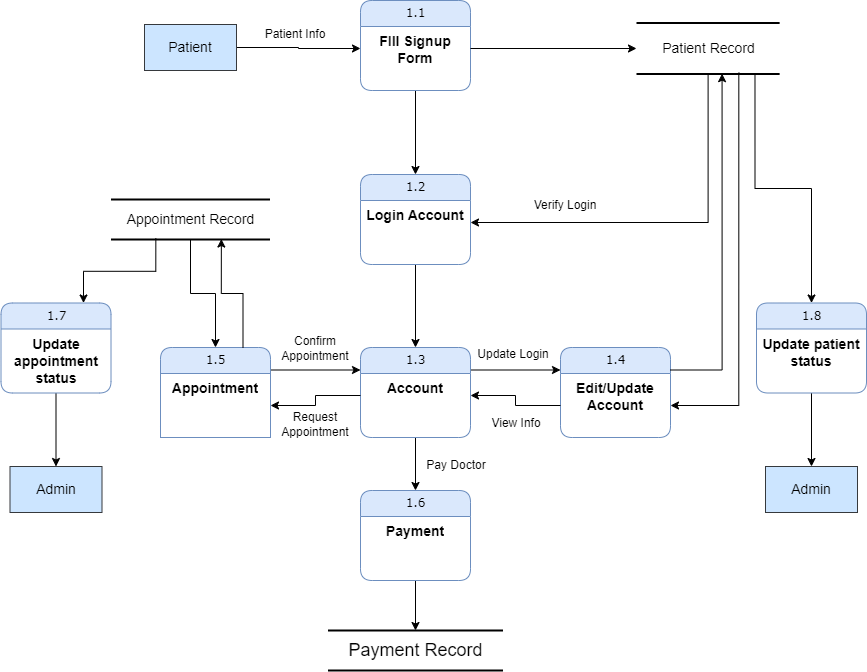

The diagram above was exported from draw.io. Its source (the exported page's mxGraphModel, read from the mxfile embedded in the PNG):
<mxGraphModel dx="1194" dy="575" grid="1" gridSize="10" guides="1" tooltips="1" connect="1" arrows="1" fold="1" page="1" pageScale="1" pageWidth="1100" pageHeight="850" background="none" math="0" shadow="0">
  <root>
    <mxCell id="0" />
    <mxCell id="1" parent="0" />
    <mxCell id="BUxcxvhgxLQ51h7OhQjl-6" style="edgeStyle=orthogonalEdgeStyle;rounded=0;orthogonalLoop=1;jettySize=auto;html=1;exitX=0.5;exitY=1;exitDx=0;exitDy=0;" parent="1" source="21ea969265ad0168-6" target="BUxcxvhgxLQ51h7OhQjl-3" edge="1">
      <mxGeometry relative="1" as="geometry" />
    </mxCell>
    <mxCell id="21ea969265ad0168-6" value="1.1" style="swimlane;html=1;fontStyle=0;childLayout=stackLayout;horizontal=1;startSize=26;horizontalStack=0;resizeParent=1;resizeLast=0;collapsible=1;marginBottom=0;swimlaneFillColor=#ffffff;align=center;rounded=1;shadow=0;comic=0;labelBackgroundColor=none;strokeWidth=1;fontFamily=Verdana;fontSize=12;fillColor=#dae8fc;strokeColor=#6c8ebf;" parent="1" vertex="1">
      <mxGeometry x="474" y="50" width="110" height="90" as="geometry" />
    </mxCell>
    <mxCell id="21ea969265ad0168-8" value="&lt;b&gt;&lt;font style=&quot;font-size: 14px;&quot;&gt;FIll Signup Form&lt;/font&gt;&lt;/b&gt;" style="text;html=1;strokeColor=none;fillColor=none;spacingLeft=4;spacingRight=4;whiteSpace=wrap;overflow=hidden;rotatable=0;points=[[0,0.5],[1,0.5]];portConstraint=eastwest;align=center;" parent="21ea969265ad0168-6" vertex="1">
      <mxGeometry y="26" width="110" height="44" as="geometry" />
    </mxCell>
    <mxCell id="21ea969265ad0168-30" value="&lt;font face=&quot;Helvetica&quot; style=&quot;font-size: 14px;&quot;&gt;Patient Record&lt;/font&gt;" style="html=1;rounded=0;shadow=0;comic=0;labelBackgroundColor=none;strokeWidth=2;fontFamily=Verdana;fontSize=12;align=center;shape=mxgraph.ios7ui.horLines;" parent="1" vertex="1">
      <mxGeometry x="750" y="72.5" width="143.1" height="51" as="geometry" />
    </mxCell>
    <mxCell id="BUxcxvhgxLQ51h7OhQjl-2" style="edgeStyle=orthogonalEdgeStyle;rounded=0;orthogonalLoop=1;jettySize=auto;html=1;exitX=1;exitY=0.5;exitDx=0;exitDy=0;" parent="1" source="BUxcxvhgxLQ51h7OhQjl-1" target="21ea969265ad0168-8" edge="1">
      <mxGeometry relative="1" as="geometry" />
    </mxCell>
    <mxCell id="BUxcxvhgxLQ51h7OhQjl-1" value="&lt;font style=&quot;font-size: 14px;&quot;&gt;Patient&lt;/font&gt;" style="rounded=0;whiteSpace=wrap;html=1;fillColor=#cce5ff;strokeColor=#36393d;" parent="1" vertex="1">
      <mxGeometry x="258" y="74" width="92" height="46" as="geometry" />
    </mxCell>
    <mxCell id="BUxcxvhgxLQ51h7OhQjl-13" style="edgeStyle=orthogonalEdgeStyle;rounded=0;orthogonalLoop=1;jettySize=auto;html=1;" parent="1" source="BUxcxvhgxLQ51h7OhQjl-3" target="BUxcxvhgxLQ51h7OhQjl-10" edge="1">
      <mxGeometry relative="1" as="geometry" />
    </mxCell>
    <mxCell id="BUxcxvhgxLQ51h7OhQjl-3" value="1.2" style="swimlane;html=1;fontStyle=0;childLayout=stackLayout;horizontal=1;startSize=26;horizontalStack=0;resizeParent=1;resizeLast=0;collapsible=1;marginBottom=0;swimlaneFillColor=#ffffff;align=center;rounded=1;shadow=0;comic=0;labelBackgroundColor=none;strokeWidth=1;fontFamily=Verdana;fontSize=12;fillColor=#dae8fc;strokeColor=#6c8ebf;" parent="1" vertex="1">
      <mxGeometry x="474" y="224" width="110" height="90" as="geometry" />
    </mxCell>
    <mxCell id="BUxcxvhgxLQ51h7OhQjl-4" value="&lt;span style=&quot;font-size: 14px;&quot;&gt;&lt;b&gt;Login Account&lt;/b&gt;&lt;/span&gt;" style="text;html=1;strokeColor=none;fillColor=none;spacingLeft=4;spacingRight=4;whiteSpace=wrap;overflow=hidden;rotatable=0;points=[[0,0.5],[1,0.5]];portConstraint=eastwest;align=center;" parent="BUxcxvhgxLQ51h7OhQjl-3" vertex="1">
      <mxGeometry y="26" width="110" height="44" as="geometry" />
    </mxCell>
    <mxCell id="BUxcxvhgxLQ51h7OhQjl-8" style="edgeStyle=orthogonalEdgeStyle;rounded=0;orthogonalLoop=1;jettySize=auto;html=1;exitX=1;exitY=0.5;exitDx=0;exitDy=0;" parent="1" source="21ea969265ad0168-8" target="21ea969265ad0168-30" edge="1">
      <mxGeometry relative="1" as="geometry" />
    </mxCell>
    <mxCell id="BUxcxvhgxLQ51h7OhQjl-21" style="edgeStyle=orthogonalEdgeStyle;rounded=0;orthogonalLoop=1;jettySize=auto;html=1;exitX=1;exitY=0.25;exitDx=0;exitDy=0;entryX=0;entryY=0.25;entryDx=0;entryDy=0;" parent="1" source="BUxcxvhgxLQ51h7OhQjl-10" target="BUxcxvhgxLQ51h7OhQjl-14" edge="1">
      <mxGeometry relative="1" as="geometry" />
    </mxCell>
    <mxCell id="BUxcxvhgxLQ51h7OhQjl-39" style="edgeStyle=orthogonalEdgeStyle;rounded=0;orthogonalLoop=1;jettySize=auto;html=1;exitX=0.5;exitY=1;exitDx=0;exitDy=0;" parent="1" source="BUxcxvhgxLQ51h7OhQjl-10" target="BUxcxvhgxLQ51h7OhQjl-36" edge="1">
      <mxGeometry relative="1" as="geometry" />
    </mxCell>
    <mxCell id="BUxcxvhgxLQ51h7OhQjl-10" value="1.3" style="swimlane;html=1;fontStyle=0;childLayout=stackLayout;horizontal=1;startSize=26;horizontalStack=0;resizeParent=1;resizeLast=0;collapsible=1;marginBottom=0;swimlaneFillColor=#ffffff;align=center;rounded=1;shadow=0;comic=0;labelBackgroundColor=none;strokeWidth=1;fontFamily=Verdana;fontSize=12;fillColor=#dae8fc;strokeColor=#6c8ebf;" parent="1" vertex="1">
      <mxGeometry x="474" y="397" width="110" height="90" as="geometry" />
    </mxCell>
    <mxCell id="BUxcxvhgxLQ51h7OhQjl-11" value="&lt;span style=&quot;font-size: 14px;&quot;&gt;&lt;b&gt;Account&lt;/b&gt;&lt;/span&gt;" style="text;html=1;strokeColor=none;fillColor=none;spacingLeft=4;spacingRight=4;whiteSpace=wrap;overflow=hidden;rotatable=0;points=[[0,0.5],[1,0.5]];portConstraint=eastwest;align=center;" parent="BUxcxvhgxLQ51h7OhQjl-10" vertex="1">
      <mxGeometry y="26" width="110" height="44" as="geometry" />
    </mxCell>
    <mxCell id="BUxcxvhgxLQ51h7OhQjl-12" value="&lt;font style=&quot;font-size: 14px;&quot;&gt;Admin&lt;/font&gt;" style="rounded=0;whiteSpace=wrap;html=1;fillColor=#cce5ff;strokeColor=#36393d;" parent="1" vertex="1">
      <mxGeometry x="879" y="516" width="92" height="46" as="geometry" />
    </mxCell>
    <mxCell id="BUxcxvhgxLQ51h7OhQjl-14" value="1.4" style="swimlane;html=1;fontStyle=0;childLayout=stackLayout;horizontal=1;startSize=26;horizontalStack=0;resizeParent=1;resizeLast=0;collapsible=1;marginBottom=0;swimlaneFillColor=#ffffff;align=center;rounded=1;shadow=0;comic=0;labelBackgroundColor=none;strokeWidth=1;fontFamily=Verdana;fontSize=12;fillColor=#dae8fc;strokeColor=#6c8ebf;" parent="1" vertex="1">
      <mxGeometry x="674" y="397" width="110" height="90" as="geometry" />
    </mxCell>
    <mxCell id="BUxcxvhgxLQ51h7OhQjl-15" value="&lt;span style=&quot;font-size: 14px;&quot;&gt;&lt;b&gt;Edit/Update&lt;br&gt;Account&lt;br&gt;&lt;/b&gt;&lt;/span&gt;" style="text;html=1;strokeColor=none;fillColor=none;spacingLeft=4;spacingRight=4;whiteSpace=wrap;overflow=hidden;rotatable=0;points=[[0,0.5],[1,0.5]];portConstraint=eastwest;align=center;" parent="BUxcxvhgxLQ51h7OhQjl-14" vertex="1">
      <mxGeometry y="26" width="110" height="64" as="geometry" />
    </mxCell>
    <mxCell id="BUxcxvhgxLQ51h7OhQjl-22" style="edgeStyle=orthogonalEdgeStyle;rounded=0;orthogonalLoop=1;jettySize=auto;html=1;exitX=0;exitY=0.5;exitDx=0;exitDy=0;entryX=1;entryY=0.5;entryDx=0;entryDy=0;" parent="1" source="BUxcxvhgxLQ51h7OhQjl-15" target="BUxcxvhgxLQ51h7OhQjl-11" edge="1">
      <mxGeometry relative="1" as="geometry" />
    </mxCell>
    <mxCell id="BUxcxvhgxLQ51h7OhQjl-9" style="edgeStyle=orthogonalEdgeStyle;rounded=0;orthogonalLoop=1;jettySize=auto;html=1;entryX=1;entryY=0.5;entryDx=0;entryDy=0;" parent="1" source="21ea969265ad0168-30" target="BUxcxvhgxLQ51h7OhQjl-4" edge="1">
      <mxGeometry relative="1" as="geometry" />
    </mxCell>
    <mxCell id="BUxcxvhgxLQ51h7OhQjl-23" style="edgeStyle=orthogonalEdgeStyle;rounded=0;orthogonalLoop=1;jettySize=auto;html=1;exitX=1;exitY=0.25;exitDx=0;exitDy=0;entryX=0.598;entryY=0.993;entryDx=0;entryDy=0;entryPerimeter=0;" parent="1" source="BUxcxvhgxLQ51h7OhQjl-14" target="21ea969265ad0168-30" edge="1">
      <mxGeometry relative="1" as="geometry" />
    </mxCell>
    <mxCell id="BUxcxvhgxLQ51h7OhQjl-25" style="edgeStyle=orthogonalEdgeStyle;rounded=0;orthogonalLoop=1;jettySize=auto;html=1;exitX=0.715;exitY=0.973;exitDx=0;exitDy=0;exitPerimeter=0;" parent="1" source="21ea969265ad0168-30" target="BUxcxvhgxLQ51h7OhQjl-15" edge="1">
      <mxGeometry relative="1" as="geometry" />
    </mxCell>
    <mxCell id="BUxcxvhgxLQ51h7OhQjl-28" style="edgeStyle=orthogonalEdgeStyle;rounded=0;orthogonalLoop=1;jettySize=auto;html=1;exitX=1;exitY=0.25;exitDx=0;exitDy=0;entryX=0;entryY=0.25;entryDx=0;entryDy=0;" parent="1" source="BUxcxvhgxLQ51h7OhQjl-26" target="BUxcxvhgxLQ51h7OhQjl-10" edge="1">
      <mxGeometry relative="1" as="geometry" />
    </mxCell>
    <mxCell id="BUxcxvhgxLQ51h7OhQjl-26" value="1.5" style="swimlane;html=1;fontStyle=0;childLayout=stackLayout;horizontal=1;startSize=26;horizontalStack=0;resizeParent=1;resizeLast=0;collapsible=1;marginBottom=0;swimlaneFillColor=#ffffff;align=center;rounded=1;shadow=0;comic=0;labelBackgroundColor=none;strokeWidth=1;fontFamily=Verdana;fontSize=12;fillColor=#dae8fc;strokeColor=#6c8ebf;" parent="1" vertex="1">
      <mxGeometry x="274" y="397" width="110" height="90" as="geometry" />
    </mxCell>
    <mxCell id="BUxcxvhgxLQ51h7OhQjl-27" value="&lt;span style=&quot;font-size: 14px;&quot;&gt;&lt;b&gt;Appointment&lt;br&gt;&lt;/b&gt;&lt;/span&gt;" style="text;html=1;spacingLeft=4;spacingRight=4;whiteSpace=wrap;overflow=hidden;rotatable=0;points=[[0,0.5],[1,0.5]];portConstraint=eastwest;align=center;fillColor=#FFFFFF;strokeColor=#6c8ebf;" parent="BUxcxvhgxLQ51h7OhQjl-26" vertex="1">
      <mxGeometry y="26" width="110" height="64" as="geometry" />
    </mxCell>
    <mxCell id="BUxcxvhgxLQ51h7OhQjl-30" style="edgeStyle=orthogonalEdgeStyle;rounded=0;orthogonalLoop=1;jettySize=auto;html=1;" parent="1" source="BUxcxvhgxLQ51h7OhQjl-11" target="BUxcxvhgxLQ51h7OhQjl-27" edge="1">
      <mxGeometry relative="1" as="geometry" />
    </mxCell>
    <mxCell id="BUxcxvhgxLQ51h7OhQjl-33" style="edgeStyle=orthogonalEdgeStyle;rounded=0;orthogonalLoop=1;jettySize=auto;html=1;entryX=0.5;entryY=0;entryDx=0;entryDy=0;" parent="1" source="BUxcxvhgxLQ51h7OhQjl-31" target="BUxcxvhgxLQ51h7OhQjl-26" edge="1">
      <mxGeometry relative="1" as="geometry" />
    </mxCell>
    <mxCell id="BUxcxvhgxLQ51h7OhQjl-31" value="&lt;font face=&quot;Helvetica&quot; style=&quot;font-size: 14px;&quot;&gt;Appointment Record&lt;/font&gt;" style="html=1;rounded=0;shadow=0;comic=0;labelBackgroundColor=none;strokeWidth=2;fontFamily=Verdana;fontSize=12;align=center;shape=mxgraph.ios7ui.horLines;" parent="1" vertex="1">
      <mxGeometry x="224.5" y="249" width="159" height="40" as="geometry" />
    </mxCell>
    <mxCell id="BUxcxvhgxLQ51h7OhQjl-32" style="edgeStyle=orthogonalEdgeStyle;rounded=0;orthogonalLoop=1;jettySize=auto;html=1;exitX=0.75;exitY=0;exitDx=0;exitDy=0;entryX=0.694;entryY=0.988;entryDx=0;entryDy=0;entryPerimeter=0;" parent="1" source="BUxcxvhgxLQ51h7OhQjl-26" target="BUxcxvhgxLQ51h7OhQjl-31" edge="1">
      <mxGeometry relative="1" as="geometry" />
    </mxCell>
    <mxCell id="BUxcxvhgxLQ51h7OhQjl-34" value="&lt;font style=&quot;font-size: 14px;&quot;&gt;Admin&lt;/font&gt;" style="rounded=0;whiteSpace=wrap;html=1;fillColor=#cce5ff;strokeColor=#36393d;" parent="1" vertex="1">
      <mxGeometry x="123.5" y="516" width="92" height="46" as="geometry" />
    </mxCell>
    <mxCell id="BUxcxvhgxLQ51h7OhQjl-41" style="edgeStyle=orthogonalEdgeStyle;rounded=0;orthogonalLoop=1;jettySize=auto;html=1;" parent="1" source="BUxcxvhgxLQ51h7OhQjl-36" target="BUxcxvhgxLQ51h7OhQjl-40" edge="1">
      <mxGeometry relative="1" as="geometry" />
    </mxCell>
    <mxCell id="BUxcxvhgxLQ51h7OhQjl-36" value="1.6" style="swimlane;html=1;fontStyle=0;childLayout=stackLayout;horizontal=1;startSize=26;horizontalStack=0;resizeParent=1;resizeLast=0;collapsible=1;marginBottom=0;swimlaneFillColor=#ffffff;align=center;rounded=1;shadow=0;comic=0;labelBackgroundColor=none;strokeWidth=1;fontFamily=Verdana;fontSize=12;fillColor=#dae8fc;strokeColor=#6c8ebf;" parent="1" vertex="1">
      <mxGeometry x="474" y="540" width="110" height="90" as="geometry" />
    </mxCell>
    <mxCell id="BUxcxvhgxLQ51h7OhQjl-37" value="&lt;span style=&quot;font-size: 14px;&quot;&gt;&lt;b&gt;Payment&lt;br&gt;&lt;/b&gt;&lt;/span&gt;" style="text;html=1;strokeColor=none;fillColor=none;spacingLeft=4;spacingRight=4;whiteSpace=wrap;overflow=hidden;rotatable=0;points=[[0,0.5],[1,0.5]];portConstraint=eastwest;align=center;" parent="BUxcxvhgxLQ51h7OhQjl-36" vertex="1">
      <mxGeometry y="26" width="110" height="34" as="geometry" />
    </mxCell>
    <mxCell id="BUxcxvhgxLQ51h7OhQjl-40" value="&lt;font face=&quot;Helvetica&quot; style=&quot;font-size: 18px;&quot;&gt;Payment Record&lt;/font&gt;" style="html=1;rounded=0;shadow=0;comic=0;labelBackgroundColor=none;strokeWidth=2;fontFamily=Verdana;fontSize=12;align=center;shape=mxgraph.ios7ui.horLines;" parent="1" vertex="1">
      <mxGeometry x="441.5" y="680" width="175" height="40" as="geometry" />
    </mxCell>
    <mxCell id="BUxcxvhgxLQ51h7OhQjl-42" value="Patient Info" style="text;html=1;strokeColor=none;fillColor=none;align=center;verticalAlign=middle;whiteSpace=wrap;rounded=0;" parent="1" vertex="1">
      <mxGeometry x="369" y="69" width="80" height="30" as="geometry" />
    </mxCell>
    <mxCell id="BUxcxvhgxLQ51h7OhQjl-43" value="Verify Login" style="text;html=1;strokeColor=none;fillColor=none;align=center;verticalAlign=middle;whiteSpace=wrap;rounded=0;" parent="1" vertex="1">
      <mxGeometry x="639" y="240" width="80" height="30" as="geometry" />
    </mxCell>
    <mxCell id="BUxcxvhgxLQ51h7OhQjl-44" value="Update Login" style="text;html=1;strokeColor=none;fillColor=none;align=center;verticalAlign=middle;whiteSpace=wrap;rounded=0;" parent="1" vertex="1">
      <mxGeometry x="587" y="389" width="80" height="30" as="geometry" />
    </mxCell>
    <mxCell id="BUxcxvhgxLQ51h7OhQjl-45" value="View Info" style="text;html=1;strokeColor=none;fillColor=none;align=center;verticalAlign=middle;whiteSpace=wrap;rounded=0;" parent="1" vertex="1">
      <mxGeometry x="590" y="458" width="80" height="30" as="geometry" />
    </mxCell>
    <mxCell id="BUxcxvhgxLQ51h7OhQjl-46" value="Request&lt;br&gt;Appointment" style="text;html=1;strokeColor=none;fillColor=none;align=center;verticalAlign=middle;whiteSpace=wrap;rounded=0;" parent="1" vertex="1">
      <mxGeometry x="389" y="459" width="80" height="29" as="geometry" />
    </mxCell>
    <mxCell id="BUxcxvhgxLQ51h7OhQjl-47" value="Confirm&lt;br&gt;Appointment" style="text;html=1;strokeColor=none;fillColor=none;align=center;verticalAlign=middle;whiteSpace=wrap;rounded=0;" parent="1" vertex="1">
      <mxGeometry x="389" y="383" width="80" height="29" as="geometry" />
    </mxCell>
    <mxCell id="BUxcxvhgxLQ51h7OhQjl-48" value="Pay Doctor" style="text;html=1;strokeColor=none;fillColor=none;align=center;verticalAlign=middle;whiteSpace=wrap;rounded=0;" parent="1" vertex="1">
      <mxGeometry x="530" y="500" width="80" height="29" as="geometry" />
    </mxCell>
    <mxCell id="BUxcxvhgxLQ51h7OhQjl-53" style="edgeStyle=orthogonalEdgeStyle;rounded=0;orthogonalLoop=1;jettySize=auto;html=1;entryX=0.5;entryY=0;entryDx=0;entryDy=0;" parent="1" source="BUxcxvhgxLQ51h7OhQjl-50" target="BUxcxvhgxLQ51h7OhQjl-34" edge="1">
      <mxGeometry relative="1" as="geometry" />
    </mxCell>
    <mxCell id="BUxcxvhgxLQ51h7OhQjl-50" value="1.7" style="swimlane;html=1;fontStyle=0;childLayout=stackLayout;horizontal=1;startSize=26;horizontalStack=0;resizeParent=1;resizeLast=0;collapsible=1;marginBottom=0;swimlaneFillColor=#ffffff;align=center;rounded=1;shadow=0;comic=0;labelBackgroundColor=none;strokeWidth=1;fontFamily=Verdana;fontSize=12;fillColor=#dae8fc;strokeColor=#6c8ebf;" parent="1" vertex="1">
      <mxGeometry x="114.5" y="352.5" width="110" height="90" as="geometry" />
    </mxCell>
    <mxCell id="BUxcxvhgxLQ51h7OhQjl-51" value="&lt;span style=&quot;font-size: 14px;&quot;&gt;&lt;b&gt;Update appointment status&lt;br&gt;&lt;/b&gt;&lt;/span&gt;" style="text;html=1;strokeColor=none;fillColor=none;spacingLeft=4;spacingRight=4;whiteSpace=wrap;overflow=hidden;rotatable=0;points=[[0,0.5],[1,0.5]];portConstraint=eastwest;align=center;" parent="BUxcxvhgxLQ51h7OhQjl-50" vertex="1">
      <mxGeometry y="26" width="110" height="54" as="geometry" />
    </mxCell>
    <mxCell id="BUxcxvhgxLQ51h7OhQjl-52" style="edgeStyle=orthogonalEdgeStyle;rounded=0;orthogonalLoop=1;jettySize=auto;html=1;exitX=0.282;exitY=0.971;exitDx=0;exitDy=0;entryX=0.75;entryY=0;entryDx=0;entryDy=0;exitPerimeter=0;" parent="1" source="BUxcxvhgxLQ51h7OhQjl-31" target="BUxcxvhgxLQ51h7OhQjl-50" edge="1">
      <mxGeometry relative="1" as="geometry" />
    </mxCell>
    <mxCell id="BUxcxvhgxLQ51h7OhQjl-56" value="" style="edgeStyle=orthogonalEdgeStyle;rounded=0;orthogonalLoop=1;jettySize=auto;html=1;exitX=0.828;exitY=1.001;exitDx=0;exitDy=0;exitPerimeter=0;" parent="1" source="21ea969265ad0168-30" target="BUxcxvhgxLQ51h7OhQjl-54" edge="1">
      <mxGeometry relative="1" as="geometry">
        <mxPoint x="868" y="124" as="sourcePoint" />
        <mxPoint x="895" y="516" as="targetPoint" />
      </mxGeometry>
    </mxCell>
    <mxCell id="BUxcxvhgxLQ51h7OhQjl-57" style="edgeStyle=orthogonalEdgeStyle;rounded=0;orthogonalLoop=1;jettySize=auto;html=1;entryX=0.5;entryY=0;entryDx=0;entryDy=0;" parent="1" source="BUxcxvhgxLQ51h7OhQjl-54" target="BUxcxvhgxLQ51h7OhQjl-12" edge="1">
      <mxGeometry relative="1" as="geometry" />
    </mxCell>
    <mxCell id="BUxcxvhgxLQ51h7OhQjl-54" value="1.8" style="swimlane;html=1;fontStyle=0;childLayout=stackLayout;horizontal=1;startSize=26;horizontalStack=0;resizeParent=1;resizeLast=0;collapsible=1;marginBottom=0;swimlaneFillColor=#ffffff;align=center;rounded=1;shadow=0;comic=0;labelBackgroundColor=none;strokeWidth=1;fontFamily=Verdana;fontSize=12;fillColor=#dae8fc;strokeColor=#6c8ebf;" parent="1" vertex="1">
      <mxGeometry x="870" y="352.5" width="110" height="90" as="geometry" />
    </mxCell>
    <mxCell id="BUxcxvhgxLQ51h7OhQjl-55" value="&lt;span style=&quot;font-size: 14px;&quot;&gt;&lt;b&gt;Update patient status&lt;br&gt;&lt;/b&gt;&lt;/span&gt;" style="text;html=1;strokeColor=none;fillColor=none;spacingLeft=4;spacingRight=4;whiteSpace=wrap;overflow=hidden;rotatable=0;points=[[0,0.5],[1,0.5]];portConstraint=eastwest;align=center;" parent="BUxcxvhgxLQ51h7OhQjl-54" vertex="1">
      <mxGeometry y="26" width="110" height="54" as="geometry" />
    </mxCell>
  </root>
</mxGraphModel>